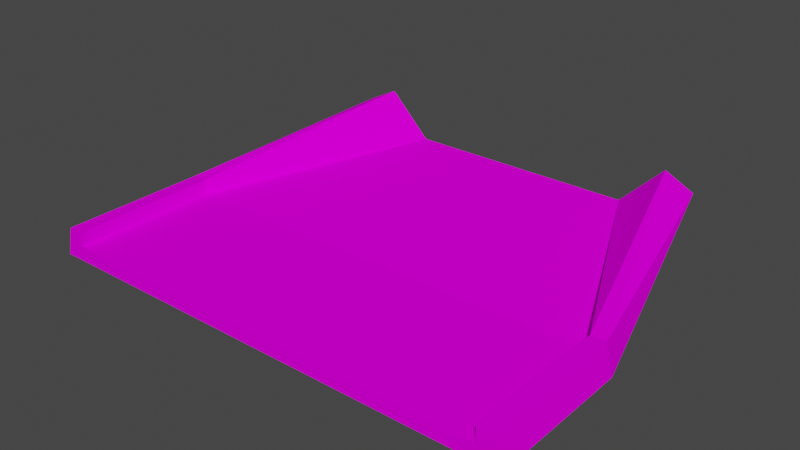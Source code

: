 # Source: tun_transition.blend  (saved by Blender 3.3.6; exported with 4.5.12 LTS)
import bpy
from mathutils import Matrix  # noqa: F401  (used for matrix-valued properties, if any)

bpy.ops.wm.read_factory_settings(use_empty=True)
scene = bpy.context.scene
scene.name = 'Scene'

# ---- collections
col_collection = bpy.data.collections.new('Collection'); scene.collection.children.link(col_collection)

# ---- images (referenced by path relative to the original .blend; pixels are not part of the script)
import os
ASSET_DIR = os.environ.get("B2B_ASSET_DIR", "")  # directory of the original .blend (textures are referenced by path, not embedded)
HERE = os.path.dirname(os.path.abspath(__file__))  # packed textures are extracted next to this script under _unpacked/

def load_image(name, relpath, width, height, colorspace="sRGB"):
    """Load a texture the original file referenced (path relative to the .blend, or extracted next to this script)."""
    p = next((c for c in (os.path.join(HERE, relpath), os.path.join(ASSET_DIR, relpath)) if relpath and os.path.exists(c)), "")
    if p:
        img = bpy.data.images.load(p, check_existing=True)
        img.name = name
    else:  # same state as the original file: an image datablock whose file is absent (Cycles renders it pink)
        img = bpy.data.images.new(name, width, height)
        img.source = "FILE"
        img.filepath = "//" + (relpath or name)
    img.colorspace_settings.name = colorspace
    return img
img_trackset00_trk_curb_png = load_image('trackset00_trk_curb.png', 'trackset00_trk_curb.png', 1024, 1024, 'sRGB')
img_trackset00_trk_c1_straight_png = load_image('trackset00_trk_c1_straight.png', 'trackset00_trk_c1_straight.png', 1024, 1024, 'sRGB')
img_trackset00_trk_sidewall_sand_png = load_image('trackset00_trk_sidewall_sand.png', 'trackset00_trk_sidewall_sand.png', 1024, 1024, 'sRGB')
img_trackset00_trk_pitwall_png = load_image('trackset00_trk_pitwall.png', 'trackset00_trk_pitwall.png', 1024, 1024, 'sRGB')
img_trackset00_trk_startline_jpg_012 = load_image('trackset00_trk_startline.jpg.012', 'trackset00_trk_startline.jpg', 1024, 1024, 'sRGB')

# ---- materials (node trees are filled in below, after node groups)
mat_trackset00_trk_curb = bpy.data.materials.new('trackset00_trk_curb')
mat_trackset00_trk_curb.alpha_threshold = 0.0
mat_trackset00_trk_curb.use_transparent_shadow = False
mat_trackset00_trk_curb.diffuse_color = (1.0, 1.0, 1.0, 1.0)
mat_trackset00_trk_curb.roughness = 0.5
mat_trackset00_trk_c1_straight = bpy.data.materials.new('trackset00_trk_c1_straight')
mat_trackset00_trk_c1_straight.alpha_threshold = 0.0
mat_trackset00_trk_c1_straight.use_transparent_shadow = False
mat_trackset00_trk_c1_straight.diffuse_color = (1.0, 1.0, 1.0, 1.0)
mat_trackset00_trk_c1_straight.roughness = 0.5
mat_trackset00_trk_sidewall_sand = bpy.data.materials.new('trackset00_trk_sidewall_sand')
mat_trackset00_trk_sidewall_sand.alpha_threshold = 0.0
mat_trackset00_trk_sidewall_sand.use_transparent_shadow = False
mat_trackset00_trk_sidewall_sand.diffuse_color = (1.0, 1.0, 1.0, 1.0)
mat_trackset00_trk_sidewall_sand.roughness = 0.5
mat_trackset00_trk_pitwall = bpy.data.materials.new('trackset00_trk_pitwall')
mat_trackset00_trk_pitwall.alpha_threshold = 0.0
mat_trackset00_trk_pitwall.use_transparent_shadow = False
mat_trackset00_trk_pitwall.diffuse_color = (1.0, 1.0, 1.0, 1.0)
mat_trackset00_trk_pitwall.roughness = 0.5
mat_trackset00_trk_startline_png = bpy.data.materials.new('trackset00_trk_startline.png')
mat_trackset00_trk_startline_png.alpha_threshold = 0.0
mat_trackset00_trk_startline_png.use_transparent_shadow = False
mat_trackset00_trk_startline_png.diffuse_color = (1.0, 1.0, 1.0, 1.0)
mat_trackset00_trk_startline_png.roughness = 0.5

# ---- material node trees
mat_trackset00_trk_curb.use_nodes = True; mat_trackset00_trk_curb.node_tree.nodes.clear()
_N = mat_trackset00_trk_curb.node_tree.nodes; _L = mat_trackset00_trk_curb.node_tree.links
n0 = _N.new('ShaderNodeBsdfDiffuse'); n0.name = 'Diffuse BSDF'; n0.location = (0, 0)
n1 = _N.new('ShaderNodeTexImage'); n1.name = 'Image Texture'; n1.location = (0, 0)
n1.image = img_trackset00_trk_curb_png
n2 = _N.new('ShaderNodeOutputMaterial'); n2.name = 'Material Output'; n2.location = (0, 0)
_L.new(n0.outputs[0], n2.inputs[0])
_L.new(n1.outputs[0], n0.inputs[0])
n2.is_active_output = True
mat_trackset00_trk_c1_straight.use_nodes = True; mat_trackset00_trk_c1_straight.node_tree.nodes.clear()
_N = mat_trackset00_trk_c1_straight.node_tree.nodes; _L = mat_trackset00_trk_c1_straight.node_tree.links
n0 = _N.new('ShaderNodeBsdfDiffuse'); n0.name = 'Diffuse BSDF'; n0.location = (0, 0)
n1 = _N.new('ShaderNodeTexImage'); n1.name = 'Image Texture'; n1.location = (0, 0)
n1.image = img_trackset00_trk_c1_straight_png
n2 = _N.new('ShaderNodeOutputMaterial'); n2.name = 'Material Output'; n2.location = (0, 0)
_L.new(n0.outputs[0], n2.inputs[0])
_L.new(n1.outputs[0], n0.inputs[0])
n2.is_active_output = True
mat_trackset00_trk_sidewall_sand.use_nodes = True; mat_trackset00_trk_sidewall_sand.node_tree.nodes.clear()
_N = mat_trackset00_trk_sidewall_sand.node_tree.nodes; _L = mat_trackset00_trk_sidewall_sand.node_tree.links
n0 = _N.new('ShaderNodeBsdfDiffuse'); n0.name = 'Diffuse BSDF'; n0.location = (0, 0)
n1 = _N.new('ShaderNodeTexImage'); n1.name = 'Image Texture'; n1.location = (0, 0)
n1.image = img_trackset00_trk_sidewall_sand_png
n2 = _N.new('ShaderNodeOutputMaterial'); n2.name = 'Material Output'; n2.location = (0, 0)
_L.new(n0.outputs[0], n2.inputs[0])
_L.new(n1.outputs[0], n0.inputs[0])
n2.is_active_output = True
mat_trackset00_trk_pitwall.use_nodes = True; mat_trackset00_trk_pitwall.node_tree.nodes.clear()
_N = mat_trackset00_trk_pitwall.node_tree.nodes; _L = mat_trackset00_trk_pitwall.node_tree.links
n0 = _N.new('ShaderNodeBsdfDiffuse'); n0.name = 'Diffuse BSDF'; n0.location = (0, 0)
n1 = _N.new('ShaderNodeTexImage'); n1.name = 'Image Texture'; n1.location = (0, 0)
n1.image = img_trackset00_trk_pitwall_png
n2 = _N.new('ShaderNodeOutputMaterial'); n2.name = 'Material Output'; n2.location = (0, 0)
_L.new(n0.outputs[0], n2.inputs[0])
_L.new(n1.outputs[0], n0.inputs[0])
n2.is_active_output = True
mat_trackset00_trk_startline_png.use_nodes = True; mat_trackset00_trk_startline_png.node_tree.nodes.clear()
_N = mat_trackset00_trk_startline_png.node_tree.nodes; _L = mat_trackset00_trk_startline_png.node_tree.links
n0 = _N.new('ShaderNodeBsdfDiffuse'); n0.name = 'Diffuse BSDF'; n0.location = (0, 0)
n1 = _N.new('ShaderNodeTexImage'); n1.name = 'Image Texture'; n1.location = (0, 0)
n1.image = img_trackset00_trk_startline_jpg_012
n2 = _N.new('ShaderNodeOutputMaterial'); n2.name = 'Material Output'; n2.location = (0, 0)
_L.new(n0.outputs[0], n2.inputs[0])
_L.new(n1.outputs[0], n0.inputs[0])
n2.is_active_output = True

# ---- world
world_world = bpy.data.worlds.new('World'); scene.world = world_world
world_world.use_nodes = True; world_world.node_tree.nodes.clear()
_N = world_world.node_tree.nodes; _L = world_world.node_tree.links
n0 = _N.new('ShaderNodeOutputWorld'); n0.name = 'World Output'; n0.location = (300, 300)
n1 = _N.new('ShaderNodeBackground'); n1.name = 'Background'; n1.location = (10, 300)
n1.inputs[0].default_value = (0.05088, 0.05088, 0.05088, 1.0)
_L.new(n1.outputs[0], n0.inputs[0])
n0.is_active_output = True
world_world.color = (0.05088, 0.05088, 0.05088)
world_world.use_sun_shadow = False
world_world.sun_shadow_jitter_overblur = 0.0

# ---- meshes
me_track1_pmd0_mesh_011 = bpy.data.meshes.new('track1.PMD0.mesh.011')
me_track1_pmd0_mesh_011.from_pydata([(15.0, -2.983, 2.0), (15.0, -2.983, 1.0), (-15.0, -2.983, 1.0), (-15.0, -2.983, 2.0), (11.0, 12.15, 5.001), (13.0, 12.15, 4.001), (16.0, -2.983, 2.0), (-16.0, -2.983, 2.0), (-11.0, 12.15, 5.001), (-16.5, -2.983, 0.0), (16.5, -2.983, 0.0), (8.0, 12.15, 2.001), (9.0, 12.15, 0.00056), (-8.0, 12.15, 2.001), (-13.0, 12.15, 4.001), (-9.0, 12.15, 0.00056), (-16.0, -12.98, 2.0), (-16.5, -12.98, 0.0), (-15.0, -12.98, 1.0), (-15.0, -12.98, 2.0), (16.5, -12.98, 0.0), (16.0, -12.98, 2.0), (15.0, -12.98, 2.0), (15.0, -12.98, 1.0)], [], [(11, 1, 0), (13, 3, 2), (4, 6, 5), (7, 8, 14), (9, 14, 15), (10, 5, 6), (0, 4, 11), (0, 6, 4), (10, 12, 5), (13, 8, 3), (3, 8, 7), (7, 14, 9), (18, 23, 1, 2), (2, 1, 11, 13), (21, 20, 10, 6), (22, 21, 6, 0), (23, 22, 0, 1), (19, 18, 2, 3), (16, 19, 3, 7), (17, 16, 7, 9), (12, 15, 13, 11), (12, 11, 4, 5), (14, 8, 13, 15), (23, 20, 21, 22), (17, 18, 19, 16), (17, 20, 23, 18)])
me_track1_pmd0_mesh_011.polygons.foreach_set('material_index', [0, 0, 0, 0, 0, 0, 0, 0, 0, 0, 0, 0, 1, 1, 2, 2, 2, 2, 2, 2, 3, 3, 3, 4, 4, 4])
_uv = me_track1_pmd0_mesh_011.uv_layers.new(name='UVMap')
_uv.uv.foreach_set('vector', [1.0, 3.0, 1.0, 0.0, 0.75, 0.0, 1.0, 3.0, 0.75, 0.0, 1.0, 0.0, 0.75, 3.0, 0.5, 0.0, 0.5, 3.0, 0.5, 0.0, 0.75, 3.0, 0.5, 3.0, 1.0, 0.0, 0.5, 3.0, 1.0, 3.0, 1.0, 0.0, 0.5, 3.0, 0.5, 0.0, 0.75, 0.0, 0.75, 3.0, 1.0, 3.0, 0.75, 0.0, 0.5, 0.0, 0.75, 3.0, 1.0, 0.0, 1.0, 3.0, 0.5, 3.0, 1.0, 3.0, 0.75, 3.0, 0.75, 0.0, 0.75, 0.0, 0.75, 3.0, 0.5, 0.0, 0.5, 0.0, 0.5, 3.0, 1.0, 0.0, 0.0, 0.5016, 1.0, 0.5016, 1.0, 0.9997, 0.0, 0.9997, 0.000291, -0.001724, 1.002, -0.002897, 0.7736, 0.6549, 0.2331, 0.6555, 0.5, 0.0, 0.75, 0.0, 0.75, 0.5, 0.5, 0.5, 0.5, 0.0, 0.25, 0.0, 0.25, 0.5, 0.5, 0.5, 0.0, 0.0, 0.25, 0.0, 0.25, 0.5, 0.0, 0.5, 0.25, 0.0, 0.0, 0.0, 0.0, 0.5, 0.25, 0.5, 0.25, 0.0, 0.5, 0.0, 0.5, 0.5, 0.25, 0.5, 0.75, 0.0, 0.5, 0.0, 0.5, 0.5, 0.75, 0.5, 0.2055, 1.0, 0.3334, 1.0, 0.3334, 0.0, 0.2055, 0.0, 0.4295, 0.9909, 0.4326, -0.00428, 0.02141, -0.00428, 0.01014, 0.994, -0.02236, 0.9554, -0.011, 0.01056, 0.5886, 0.01144, 0.5549, 0.9684, 0.4516, 0.3227, 0.4943, 0.2704, 0.4858, 0.3731, 0.4602, 0.3726, 0.4943, 0.2704, 0.4516, 0.3227, 0.4602, 0.3726, 0.4858, 0.3731, 0.4697, 0.2715, 0.02285, 0.2716, 0.04274, 0.3351, 0.4507, 0.3349])
me_track1_pmd0_mesh_011.materials.append(mat_trackset00_trk_curb)
me_track1_pmd0_mesh_011.materials.append(mat_trackset00_trk_c1_straight)
me_track1_pmd0_mesh_011.materials.append(mat_trackset00_trk_sidewall_sand)
me_track1_pmd0_mesh_011.materials.append(mat_trackset00_trk_pitwall)
me_track1_pmd0_mesh_011.materials.append(mat_trackset00_trk_startline_png)
me_track1_pmd0_mesh_011.use_remesh_preserve_volume = False
me_track1_pmd0_mesh_011.use_remesh_preserve_attributes = False
me_track1_pmd0_mesh_011.use_mirror_vertex_groups = False
me_track1_pmd0_mesh_011.update()

# ---- objects
ob_main = bpy.data.objects.new('main', me_track1_pmd0_mesh_011)
ob_z = bpy.data.objects.new('z', None)
ob_z2 = bpy.data.objects.new('z2', None)
ob_empty_002 = bpy.data.objects.new('Empty.002', None)
ob_empty_003 = bpy.data.objects.new('Empty.003', None)
ob_empty_004 = bpy.data.objects.new('Empty.004', None)
ob_empty_005 = bpy.data.objects.new('Empty.005', None)
ob_empty_006 = bpy.data.objects.new('Empty.006', None)
ob_empty_007 = bpy.data.objects.new('Empty.007', None)
ob_empty_008 = bpy.data.objects.new('Empty.008', None)
ob_empty_009 = bpy.data.objects.new('Empty.009', None)

# ---- transforms, parenting, visibility, modifiers, constraints
ob_main.location = (0.0, 0.0, 0.0)
ob_main.lineart.crease_threshold = 0.0
ob_z.location = (-2.289e-05, -12.98, 0.0)
ob_z2.location = (8.583e-06, 12.15, 0.00056)
ob_empty_002.parent = ob_empty_008
ob_empty_002.location = (-15.0, -12.74, 1.0)
ob_empty_003.parent = ob_empty_008
ob_empty_003.location = (-15.0, -2.983, 1.0)
ob_empty_004.parent = ob_empty_008
ob_empty_004.location = (-8.0, 11.49, 2.001)
ob_empty_005.parent = ob_empty_009
ob_empty_005.location = (15.0, -12.98, 1.0)
ob_empty_006.parent = ob_empty_009
ob_empty_006.location = (15.0, -2.983, 1.0)
ob_empty_007.parent = ob_empty_009
ob_empty_007.location = (8.0, 11.65, 2.001)
ob_empty_008.parent = ob_z
ob_empty_008.matrix_parent_inverse = Matrix(((1.0, -0.0, 0.0, 2.289e-05), (-0.0, 1.0, -0.0, 12.98), (-0.0, 0.0, 1.0, -0.0), (-0.0, 0.0, -0.0, 1.0)))
ob_empty_008.location = (0.0, 0.0, 0.0)
ob_empty_009.parent = ob_z
ob_empty_009.matrix_parent_inverse = Matrix(((1.0, -0.0, 0.0, 2.289e-05), (-0.0, 1.0, -0.0, 12.98), (-0.0, 0.0, 1.0, -0.0), (-0.0, 0.0, -0.0, 1.0)))
ob_empty_009.location = (0.0, 0.0, 0.0)

# ---- collection membership
col_collection.objects.link(ob_main)
col_collection.objects.link(ob_z)
col_collection.objects.link(ob_z2)
col_collection.objects.link(ob_empty_002)
col_collection.objects.link(ob_empty_003)
col_collection.objects.link(ob_empty_004)
col_collection.objects.link(ob_empty_005)
col_collection.objects.link(ob_empty_006)
col_collection.objects.link(ob_empty_007)
col_collection.objects.link(ob_empty_008)
col_collection.objects.link(ob_empty_009)

# ---- scene / render settings (as saved in the file)
scene.frame_start = 1; scene.frame_end = 250; scene.frame_set(1)
scene.render.engine = 'BLENDER_EEVEE_NEXT'
scene.cycles.sampling_pattern = 'TABULATED_SOBOL'
scene.cycles.use_light_tree = False
scene.view_settings.view_transform = 'Filmic'
bpy.context.view_layer.update()

# ---- added for rendering (the .blend has no active camera and no usable light): camera, sun
cam_auto = bpy.data.cameras.new('AutoCamera')
cam_auto.lens = 50.0
cam_auto.sensor_width = 36.0
cam_auto.clip_end = 1000.0
ob_auto_camera = bpy.data.objects.new('AutoCamera', cam_auto)
scene.collection.objects.link(ob_auto_camera)
ob_auto_camera.location = (38.659, -46.8053, 33.4274)
ob_auto_camera.rotation_euler = (1.09748, -7.21219e-08, 0.694738)
scene.camera = ob_auto_camera
light_auto_sun = bpy.data.lights.new('AutoSun', 'SUN')
light_auto_sun.energy = 3.0
light_auto_sun.angle = 0.0523599
ob_auto_sun = bpy.data.objects.new('AutoSun', light_auto_sun)
scene.collection.objects.link(ob_auto_sun)
ob_auto_sun.rotation_euler = (0.872665, 0.174533, 0.523599)
bpy.context.view_layer.update()
